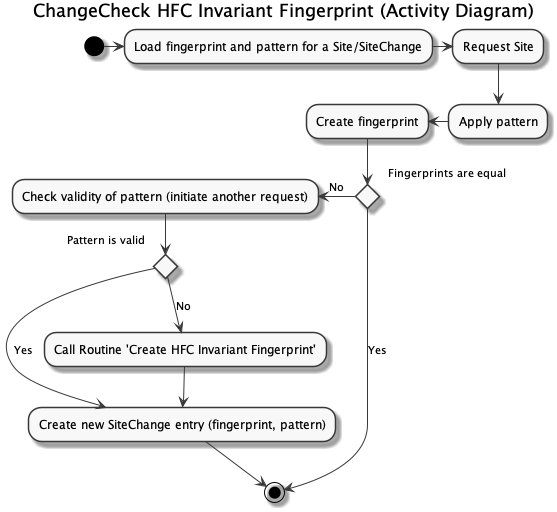

The diagram above was rendered by PlantUML. Its source (embedded in the PNG):
@startuml
skinparam monochrome true
title ChangeCheck HFC Invariant Fingerprint (Activity Diagram)

(*)  -right-> "Load fingerprint and pattern for a Site/SiteChange"
-right-> "Request Site"
--> "Apply pattern"
-left-> "Create fingerprint"
--> If "Fingerprints are equal"
--> [Yes] (*)
else
-left-> [No] "Check validity of pattern (initiate another request)"
--> If "Pattern is valid"
--> [Yes] "Create new SiteChange entry (fingerprint, pattern)"
--> (*)
else
--> [No] "Call Routine 'Create HFC Invariant Fingerprint'"
--> "Create new SiteChange entry (fingerprint, pattern)"
Endif

@enduml